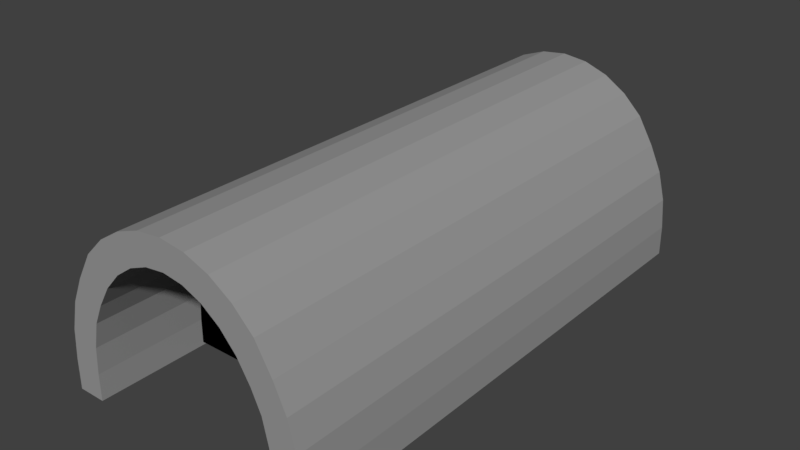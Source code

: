 # Source: tonnel.blend  (saved by Blender 2.77.0; exported with 4.5.12 LTS)
import bpy
from mathutils import Matrix  # noqa: F401  (used for matrix-valued properties, if any)

bpy.ops.wm.read_factory_settings(use_empty=True)
scene = bpy.context.scene
scene.name = 'Scene'

# ---- collections
col_collection_1 = bpy.data.collections.new('Collection 1'); scene.collection.children.link(col_collection_1)

# ---- materials (node trees are filled in below, after node groups)
mat_material_003 = bpy.data.materials.new('Material.003')
mat_material_003.alpha_threshold = 0.0
mat_material_003.use_transparent_shadow = False
mat_material_003.diffuse_color = (0.0, 0.0, 0.0, 1.0)
mat_material_003.roughness = 0.5
mat_material_003.specular_intensity = 0.1333
mat_material = bpy.data.materials.new('Material')
mat_material.alpha_threshold = 0.0
mat_material.use_transparent_shadow = False
mat_material.diffuse_color = (0.3185, 0.3185, 0.3185, 1.0)
mat_material.roughness = 0.5
mat_material.specular_intensity = 0.2

# ---- material node trees

# ---- world
world_world = bpy.data.worlds.new('World'); scene.world = world_world
world_world.color = (0.05088, 0.05088, 0.05088)
world_world.use_sun_shadow = False
world_world.sun_shadow_jitter_overblur = 0.0
world_world.cycles.sampling_method = 'MANUAL'

# ---- meshes
me_cylinder_000 = bpy.data.meshes.new('Cylinder.000')
me_cylinder_000.from_pydata([(2.673, -0.06196, 0.2233), (2.669, -0.8898, 0.2233), (2.612, -1.718, 0.2233), (2.445, -2.514, 0.2233), (2.174, -3.141, 0.2233), (1.809, -3.784, 0.2233), (1.365, -4.312, 0.2233), (0.8577, -4.704, 0.2233), (0.3073, -4.946, 0.2233), (-0.265, -5.027, 0.2233), (-0.8374, -4.946, 0.2233), (-1.388, -4.704, 0.2233), (-1.895, -4.312, 0.2233), (-2.34, -3.784, 0.2233), (-2.704, -3.141, 0.2233), (-2.975, -2.514, 0.2233), (-3.142, -1.718, 0.2233), (-3.199, -0.8898, 0.2233), (-3.203, -0.06196, 0.2233)], [], [(1, 0, 18, 17, 16, 15, 14, 13, 12, 11, 10, 9, 8, 7, 6, 5, 4, 3, 2)])
_uv = me_cylinder_000.uv_layers.new(name='UVMap')
_uv.uv.foreach_set('vector', [0.0, 0.0, 0.0, 0.0, 0.0, 0.0, 0.0, 0.0, 0.0, 0.0, 0.0, 0.0, 0.0, 0.0, 0.0, 0.0, 0.0, 0.0, 0.0, 0.0, 0.0, 0.0, 0.0, 0.0, 0.0, 0.0, 0.0, 0.0, 0.0, 0.0, 0.0, 0.0, 0.0, 0.0, 0.0, 0.0, 0.0, 0.0])
me_cylinder_000.materials.append(mat_material_003)
me_cylinder_000.use_remesh_preserve_volume = False
me_cylinder_000.use_remesh_preserve_attributes = False
me_cylinder_000.use_mirror_vertex_groups = False
me_cylinder_000.update()
me_cylinder_001 = bpy.data.meshes.new('Cylinder.001')
me_cylinder_001.from_pydata([(-2.176, -5.01, 12.6), (-2.176, -5.01, -6.35), (-1.53, -5.456, 12.6), (-1.53, -5.456, -6.35), (-0.8288, -5.731, 12.6), (-0.8288, -5.731, -6.35), (-0.09962, -5.824, 12.6), (-0.09962, -5.824, -6.35), (0.6295, -5.731, 12.6), (0.6295, -5.731, -6.35), (1.331, -5.456, 12.6), (1.331, -5.456, -6.35), (1.977, -5.01, 12.6), (1.977, -5.01, -6.35), (2.838, 0.02867, -6.35), (2.838, 0.02867, 12.6), (2.834, -0.7992, -6.35), (2.834, -0.7992, 12.6), (2.778, -1.627, -6.35), (2.778, -1.627, 12.6), (2.611, -2.423, -6.35), (2.611, -2.423, 12.6), (2.34, -3.051, -6.35), (2.34, -3.051, 12.6), (1.975, -3.694, -6.35), (1.975, -3.694, 12.6), (1.53, -4.222, -6.35), (1.53, -4.222, 12.6), (1.023, -4.614, -6.35), (1.023, -4.614, 12.6), (0.4727, -4.855, -6.35), (0.4727, -4.855, 12.6), (-0.09961, -4.937, -6.35), (-0.09961, -4.937, 12.6), (-0.672, -4.855, -6.35), (-0.672, -4.855, 12.6), (-1.222, -4.614, -6.35), (-1.222, -4.614, 12.6), (-1.73, -4.222, -6.35), (-1.73, -4.222, 12.6), (-2.174, -3.694, -6.35), (-2.174, -3.694, 12.6), (-2.539, -3.051, -6.35), (-2.539, -3.051, 12.6), (-2.81, -2.423, -6.35), (-2.81, -2.423, 12.6), (-2.977, -1.627, -6.35), (-2.977, -1.627, 12.6), (-3.033, -0.7992, -6.35), (-3.033, -0.7992, 12.6), (-3.037, 0.02867, -6.35), (-3.037, 0.02867, 12.6), (2.543, -4.41, 12.6), (2.543, -4.41, -6.35), (3.008, -3.558, 12.6), (3.008, -3.558, -6.35), (3.353, -2.753, 12.6), (3.353, -2.753, -6.35), (3.566, -1.848, 12.6), (3.566, -1.848, -6.35), (3.638, -0.9066, 12.6), (3.638, -0.9066, -6.35), (3.643, 0.0349, 12.6), (3.643, 0.0349, -6.35), (-2.742, -4.41, -6.35), (-2.742, -4.41, 12.6), (-3.207, -3.558, -6.35), (-3.207, -3.558, 12.6), (-3.553, -2.753, -6.35), (-3.553, -2.753, 12.6), (-3.765, -1.848, -6.35), (-3.765, -1.848, 12.6), (-3.837, -0.9066, -6.35), (-3.837, -0.9066, 12.6), (-3.842, 0.0349, -6.35), (-3.842, 0.03491, 12.6)], [], [(68, 69, 71, 70), (66, 67, 69, 68), (64, 65, 67, 66), (1, 0, 65, 64), (3, 2, 0, 1), (5, 4, 2, 3), (7, 6, 4, 5), (14, 16, 17, 15), (16, 18, 19, 17), (18, 20, 21, 19), (20, 22, 23, 21), (22, 24, 25, 23), (24, 26, 27, 25), (26, 28, 29, 27), (28, 30, 31, 29), (30, 32, 33, 31), (32, 34, 35, 33), (34, 36, 37, 35), (36, 38, 39, 37), (38, 40, 41, 39), (40, 42, 43, 41), (42, 44, 45, 43), (44, 46, 47, 45), (46, 48, 49, 47), (48, 50, 51, 49), (9, 8, 6, 7), (11, 10, 8, 9), (13, 12, 10, 11), (53, 52, 12, 13), (55, 54, 52, 53), (63, 62, 60, 61), (57, 56, 54, 55), (59, 58, 56, 57), (61, 60, 58, 59), (70, 71, 73, 72), (72, 73, 75, 74), (42, 66, 68, 44), (27, 12, 52, 25), (45, 69, 67, 43), (16, 61, 59, 18), (34, 5, 3, 36), (19, 58, 60, 17), (37, 2, 4, 35), (26, 13, 11, 28), (44, 68, 70, 46), (29, 10, 12, 27), (47, 71, 69, 45), (18, 59, 57, 20), (36, 3, 1, 38), (21, 56, 58, 19), (39, 0, 2, 37), (28, 11, 9, 30), (46, 70, 72, 48), (31, 8, 10, 29), (49, 73, 71, 47), (20, 57, 55, 22), (38, 1, 64, 40), (23, 54, 56, 21), (41, 65, 0, 39), (30, 9, 7, 32), (48, 72, 74, 50), (33, 6, 8, 31), (51, 75, 73, 49), (22, 55, 53, 24), (40, 64, 66, 42), (25, 52, 54, 23), (43, 67, 65, 41), (14, 63, 61, 16), (32, 7, 5, 34), (17, 60, 62, 15), (35, 4, 6, 33), (24, 53, 13, 26)])
_uv = me_cylinder_001.uv_layers.new(name='UVMap')
_uv.uv.foreach_set('vector', [0.09947, 0.01188, 0.09947, 0.6686, 0.06667, 0.6686, 0.06667, 0.01188, 0.1303, 0.01188, 0.1303, 0.6686, 0.09947, 0.6686, 0.09947, 0.01188, 0.1646, 0.01188, 0.1646, 0.6686, 0.1303, 0.6686, 0.1303, 0.01188, 0.1937, 0.01188, 0.1937, 0.6686, 0.1646, 0.6686, 0.1646, 0.01188, 0.2214, 0.01188, 0.2214, 0.6686, 0.1937, 0.6686, 0.1937, 0.01188, 0.2479, 0.01188, 0.2479, 0.6686, 0.2214, 0.6686, 0.2214, 0.01188, 0.2739, 0.01188, 0.2739, 0.6686, 0.2479, 0.6686, 0.2479, 0.01188, 0.5481, 0.01188, 0.5773, 0.01189, 0.5771, 0.6686, 0.5479, 0.6686, 0.5773, 0.01189, 0.6066, 0.0119, 0.6063, 0.6687, 0.5771, 0.6686, 0.6066, 0.0119, 0.6352, 0.01191, 0.635, 0.6687, 0.6063, 0.6687, 0.6352, 0.01191, 0.6594, 0.01192, 0.6591, 0.6687, 0.635, 0.6687, 0.6594, 0.01192, 0.6854, 0.01193, 0.6852, 0.6687, 0.6591, 0.6687, 0.6854, 0.01193, 0.7098, 0.01194, 0.7095, 0.6687, 0.6852, 0.6687, 0.7098, 0.01194, 0.7324, 0.01194, 0.7322, 0.6687, 0.7095, 0.6687, 0.7324, 0.01194, 0.7536, 0.01195, 0.7534, 0.6687, 0.7322, 0.6687, 0.7536, 0.01195, 0.774, 0.01196, 0.7737, 0.6687, 0.7534, 0.6687, 0.774, 0.01196, 0.7944, 0.01196, 0.7941, 0.6687, 0.7737, 0.6687, 0.7944, 0.01196, 0.8156, 0.01197, 0.8153, 0.6687, 0.7941, 0.6687, 0.8156, 0.01197, 0.8382, 0.01198, 0.8379, 0.6687, 0.8153, 0.6687, 0.8382, 0.01198, 0.8625, 0.01199, 0.8623, 0.6687, 0.8379, 0.6687, 0.8625, 0.01199, 0.8886, 0.012, 0.8883, 0.6688, 0.8623, 0.6687, 0.8886, 0.012, 0.9127, 0.012, 0.9125, 0.6688, 0.8883, 0.6688, 0.9127, 0.012, 0.9414, 0.01201, 0.9412, 0.6688, 0.9125, 0.6688, 0.9414, 0.01201, 0.9706, 0.01202, 0.9704, 0.6688, 0.9412, 0.6688, 0.9706, 0.01202, 0.9998, 0.01203, 0.9996, 0.6688, 0.9704, 0.6688, 0.2998, 0.01188, 0.2998, 0.6686, 0.2739, 0.6686, 0.2739, 0.01188, 0.3263, 0.01188, 0.3263, 0.6686, 0.2998, 0.6686, 0.2998, 0.01188, 0.354, 0.01188, 0.354, 0.6686, 0.3263, 0.6686, 0.3263, 0.01188, 0.3831, 0.01188, 0.3831, 0.6686, 0.354, 0.6686, 0.354, 0.01188, 0.4174, 0.01188, 0.4174, 0.6686, 0.3831, 0.6686, 0.3831, 0.01188, 0.5475, 0.01188, 0.5475, 0.6686, 0.5143, 0.6686, 0.5143, 0.01188, 0.4482, 0.01188, 0.4482, 0.6686, 0.4174, 0.6686, 0.4174, 0.01188, 0.481, 0.01188, 0.481, 0.6686, 0.4482, 0.6686, 0.4482, 0.01188, 0.5143, 0.01188, 0.5143, 0.6686, 0.481, 0.6686, 0.481, 0.01188, 0.06667, 0.01188, 0.06667, 0.6686, 0.03337, 0.6686, 0.03337, 0.01188, 0.03337, 0.01188, 0.03337, 0.6686, 0.0001637, 0.6686, 0.0001622, 0.01188, 0.1225, 0.8507, 0.08777, 0.8771, 0.06981, 0.8353, 0.1084, 0.8181, 0.8374, 0.7616, 0.8614, 0.7193, 0.8917, 0.7515, 0.8613, 0.7899, 0.6046, 0.8581, 0.5647, 0.8404, 0.5833, 0.7972, 0.6191, 0.8244, 0.4019, 0.7337, 0.4437, 0.7392, 0.4399, 0.7882, 0.3989, 0.7767, 0.2196, 0.9445, 0.2114, 0.9901, 0.175, 0.9758, 0.191, 0.932, 0.9043, 0.9008, 0.9466, 0.8889, 0.9505, 0.9394, 0.9074, 0.9452, 0.6898, 0.7406, 0.6733, 0.6954, 0.7109, 0.6807, 0.7193, 0.7276, 0.3341, 0.9116, 0.3573, 0.9526, 0.3237, 0.9758, 0.3077, 0.932, 0.1084, 0.8181, 0.06981, 0.8353, 0.05875, 0.7882, 0.09974, 0.7767, 0.8102, 0.7406, 0.8267, 0.6954, 0.8614, 0.7193, 0.8374, 0.7616, 0.5956, 0.9008, 0.5533, 0.8889, 0.5647, 0.8404, 0.6046, 0.8581, 0.3989, 0.7767, 0.4399, 0.7882, 0.4289, 0.8353, 0.3903, 0.8181, 0.191, 0.932, 0.175, 0.9758, 0.1414, 0.9526, 0.1646, 0.9116, 0.8954, 0.8581, 0.9352, 0.8404, 0.9466, 0.8889, 0.9043, 0.9008, 0.6625, 0.7616, 0.6386, 0.7193, 0.6733, 0.6954, 0.6898, 0.7406, 0.3077, 0.932, 0.3237, 0.9758, 0.2873, 0.9901, 0.2791, 0.9445, 0.09974, 0.7767, 0.05875, 0.7882, 0.05502, 0.7392, 0.09681, 0.7337, 0.7807, 0.7276, 0.7891, 0.6807, 0.8267, 0.6954, 0.8102, 0.7406, 0.5926, 0.9452, 0.5495, 0.9394, 0.5533, 0.8889, 0.5956, 0.9008, 0.3903, 0.8181, 0.4289, 0.8353, 0.4109, 0.8771, 0.3762, 0.8507, 0.1646, 0.9116, 0.1414, 0.9526, 0.1119, 0.9214, 0.1415, 0.8842, 0.8808, 0.8244, 0.9167, 0.7972, 0.9352, 0.8404, 0.8954, 0.8581, 0.6387, 0.7899, 0.6082, 0.7515, 0.6386, 0.7193, 0.6625, 0.7616, 0.2791, 0.9445, 0.2873, 0.9901, 0.2493, 0.9949, 0.2493, 0.9488, 0.09681, 0.7337, 0.05502, 0.7392, 0.05476, 0.6903, 0.0966, 0.6906, 0.75, 0.7233, 0.75, 0.6757, 0.7891, 0.6807, 0.7807, 0.7276, 0.5924, 0.9896, 0.5492, 0.99, 0.5495, 0.9394, 0.5926, 0.9452, 0.3762, 0.8507, 0.4109, 0.8771, 0.3867, 0.9214, 0.3572, 0.8842, 0.1415, 0.8842, 0.1119, 0.9214, 0.08777, 0.8771, 0.1225, 0.8507, 0.8613, 0.7899, 0.8917, 0.7515, 0.9167, 0.7972, 0.8808, 0.8244, 0.6191, 0.8244, 0.5833, 0.7972, 0.6082, 0.7515, 0.6387, 0.7899, 0.4021, 0.6906, 0.4439, 0.6903, 0.4437, 0.7392, 0.4019, 0.7337, 0.2493, 0.9488, 0.2493, 0.9949, 0.2114, 0.9901, 0.2196, 0.9445, 0.9074, 0.9452, 0.9505, 0.9394, 0.9507, 0.99, 0.9076, 0.9896, 0.7193, 0.7276, 0.7109, 0.6807, 0.75, 0.6757, 0.75, 0.7233, 0.3572, 0.8842, 0.3867, 0.9214, 0.3573, 0.9526, 0.3341, 0.9116])
me_cylinder_001.materials.append(mat_material)
me_cylinder_001.use_remesh_preserve_volume = False
me_cylinder_001.use_remesh_preserve_attributes = False
me_cylinder_001.use_mirror_vertex_groups = False
me_cylinder_001.update()

# ---- objects
ob_cylinder_000 = bpy.data.objects.new('Cylinder.000', me_cylinder_000)
ob_cylinder_001 = bpy.data.objects.new('Cylinder.001', me_cylinder_001)

# ---- transforms, parenting, visibility, modifiers, constraints
ob_cylinder_000.location = (0.118, -5.287, 0.04018)
ob_cylinder_000.rotation_euler = (-1.571, -2.22e-16, 2.22e-16)
ob_cylinder_000.scale = (1.186, 1.097, 0.9518)
ob_cylinder_000.lineart.crease_threshold = 0.0
ob_cylinder_001.location = (0.118, -2.902, 0.04018)
ob_cylinder_001.rotation_euler = (-1.571, -2.22e-16, 2.22e-16)
ob_cylinder_001.scale = (1.134, 1.049, 0.9103)
ob_cylinder_001.lineart.crease_threshold = 0.0

# ---- collection membership
col_collection_1.objects.link(ob_cylinder_000)
col_collection_1.objects.link(ob_cylinder_001)

# ---- scene / render settings (as saved in the file)
scene.frame_start = 1; scene.frame_end = 250; scene.frame_set(1)
scene.render.engine = 'BLENDER_EEVEE_NEXT'
scene.render.resolution_percentage = 50
scene.render.dither_intensity = 0.0
scene.cycles.use_denoising = False
scene.cycles.samples = 128
scene.cycles.sampling_pattern = 'TABULATED_SOBOL'
scene.cycles.light_sampling_threshold = 0.0
scene.cycles.use_adaptive_sampling = False
scene.cycles.use_light_tree = False
scene.cycles.blur_glossy = 0.0
scene.cycles.sample_clamp_indirect = 0.0
scene.view_settings.view_transform = 'Standard'
bpy.context.view_layer.update()

# ---- added for rendering (the .blend has no active camera and no usable light): camera, sun
cam_auto = bpy.data.cameras.new('AutoCamera')
cam_auto.lens = 50.0
cam_auto.sensor_width = 36.0
cam_auto.clip_end = 1000.0
ob_auto_camera = bpy.data.objects.new('AutoCamera', cam_auto)
scene.collection.objects.link(ob_auto_camera)
ob_auto_camera.location = (18.6834, -22.4698, 18.02)
ob_auto_camera.rotation_euler = (1.09748, -7.21219e-08, 0.694738)
scene.camera = ob_auto_camera
light_auto_sun = bpy.data.lights.new('AutoSun', 'SUN')
light_auto_sun.energy = 3.0
light_auto_sun.angle = 0.0523599
ob_auto_sun = bpy.data.objects.new('AutoSun', light_auto_sun)
scene.collection.objects.link(ob_auto_sun)
ob_auto_sun.rotation_euler = (0.872665, 0.174533, 0.523599)
bpy.context.view_layer.update()
